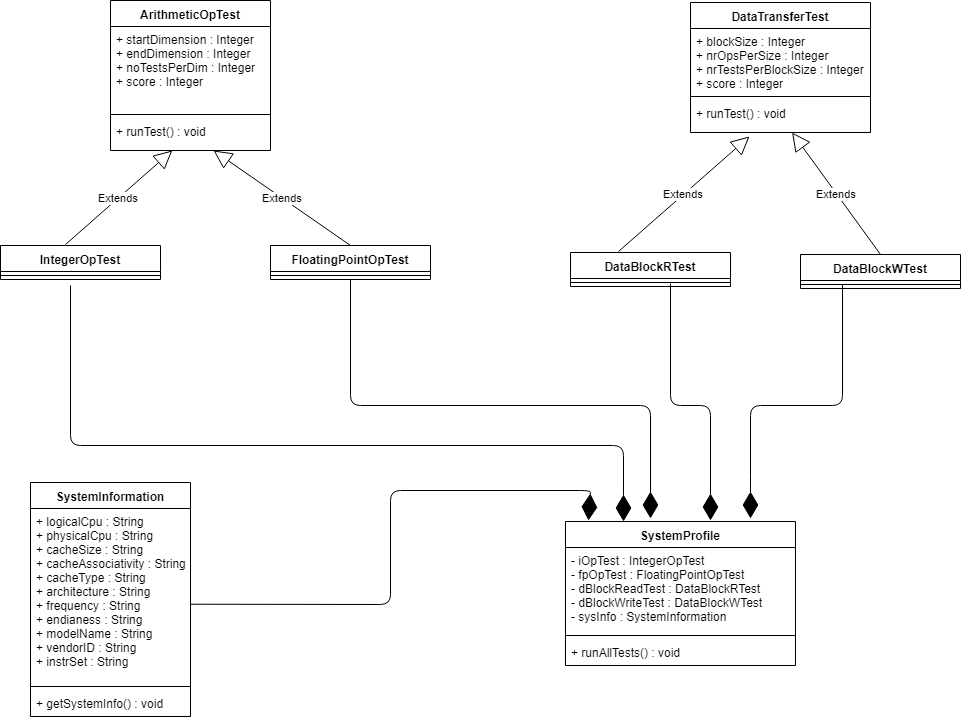

The diagram above was exported from draw.io. Its source (the exported page's mxGraphModel, read from the mxfile embedded in the PNG):
<mxGraphModel dx="1010" dy="533" grid="1" gridSize="10" guides="1" tooltips="1" connect="1" arrows="1" fold="1" page="1" pageScale="1" pageWidth="850" pageHeight="1100" math="0" shadow="0">
  <root>
    <mxCell id="0" />
    <mxCell id="1" parent="0" />
    <mxCell id="wvoKaKXp2Ouk-RYKACPv-1" value="ArithmeticOpTest" style="swimlane;fontStyle=1;align=center;verticalAlign=top;childLayout=stackLayout;horizontal=1;startSize=26;horizontalStack=0;resizeParent=1;resizeParentMax=0;resizeLast=0;collapsible=1;marginBottom=0;" vertex="1" parent="1">
      <mxGeometry x="120" y="75" width="160" height="150" as="geometry" />
    </mxCell>
    <mxCell id="wvoKaKXp2Ouk-RYKACPv-2" value="+ startDimension : Integer&#10;+ endDimension : Integer&#10;+ noTestsPerDim : Integer&#10;+ score : Integer" style="text;strokeColor=none;fillColor=none;align=left;verticalAlign=top;spacingLeft=4;spacingRight=4;overflow=hidden;rotatable=0;points=[[0,0.5],[1,0.5]];portConstraint=eastwest;" vertex="1" parent="wvoKaKXp2Ouk-RYKACPv-1">
      <mxGeometry y="26" width="160" height="84" as="geometry" />
    </mxCell>
    <mxCell id="wvoKaKXp2Ouk-RYKACPv-3" value="" style="line;strokeWidth=1;fillColor=none;align=left;verticalAlign=middle;spacingTop=-1;spacingLeft=3;spacingRight=3;rotatable=0;labelPosition=right;points=[];portConstraint=eastwest;" vertex="1" parent="wvoKaKXp2Ouk-RYKACPv-1">
      <mxGeometry y="110" width="160" height="8" as="geometry" />
    </mxCell>
    <mxCell id="wvoKaKXp2Ouk-RYKACPv-4" value="+ runTest() : void" style="text;strokeColor=none;fillColor=none;align=left;verticalAlign=top;spacingLeft=4;spacingRight=4;overflow=hidden;rotatable=0;points=[[0,0.5],[1,0.5]];portConstraint=eastwest;" vertex="1" parent="wvoKaKXp2Ouk-RYKACPv-1">
      <mxGeometry y="118" width="160" height="32" as="geometry" />
    </mxCell>
    <mxCell id="wvoKaKXp2Ouk-RYKACPv-33" value="IntegerOpTest" style="swimlane;fontStyle=1;align=center;verticalAlign=top;childLayout=stackLayout;horizontal=1;startSize=26;horizontalStack=0;resizeParent=1;resizeParentMax=0;resizeLast=0;collapsible=1;marginBottom=0;" vertex="1" parent="1">
      <mxGeometry x="10" y="320" width="160" height="34" as="geometry" />
    </mxCell>
    <mxCell id="wvoKaKXp2Ouk-RYKACPv-35" value="" style="line;strokeWidth=1;fillColor=none;align=left;verticalAlign=middle;spacingTop=-1;spacingLeft=3;spacingRight=3;rotatable=0;labelPosition=right;points=[];portConstraint=eastwest;" vertex="1" parent="wvoKaKXp2Ouk-RYKACPv-33">
      <mxGeometry y="26" width="160" height="8" as="geometry" />
    </mxCell>
    <mxCell id="wvoKaKXp2Ouk-RYKACPv-37" value="FloatingPointOpTest" style="swimlane;fontStyle=1;align=center;verticalAlign=top;childLayout=stackLayout;horizontal=1;startSize=26;horizontalStack=0;resizeParent=1;resizeParentMax=0;resizeLast=0;collapsible=1;marginBottom=0;" vertex="1" parent="1">
      <mxGeometry x="280" y="320" width="160" height="34" as="geometry" />
    </mxCell>
    <mxCell id="wvoKaKXp2Ouk-RYKACPv-39" value="" style="line;strokeWidth=1;fillColor=none;align=left;verticalAlign=middle;spacingTop=-1;spacingLeft=3;spacingRight=3;rotatable=0;labelPosition=right;points=[];portConstraint=eastwest;" vertex="1" parent="wvoKaKXp2Ouk-RYKACPv-37">
      <mxGeometry y="26" width="160" height="8" as="geometry" />
    </mxCell>
    <mxCell id="wvoKaKXp2Ouk-RYKACPv-41" value="DataTransferTest" style="swimlane;fontStyle=1;align=center;verticalAlign=top;childLayout=stackLayout;horizontal=1;startSize=26;horizontalStack=0;resizeParent=1;resizeParentMax=0;resizeLast=0;collapsible=1;marginBottom=0;" vertex="1" parent="1">
      <mxGeometry x="700" y="77" width="180" height="130" as="geometry" />
    </mxCell>
    <mxCell id="wvoKaKXp2Ouk-RYKACPv-42" value="+ blockSize : Integer&#10;+ nrOpsPerSize : Integer&#10;+ nrTestsPerBlockSize : Integer&#10;+ score : Integer&#10;" style="text;strokeColor=none;fillColor=none;align=left;verticalAlign=top;spacingLeft=4;spacingRight=4;overflow=hidden;rotatable=0;points=[[0,0.5],[1,0.5]];portConstraint=eastwest;" vertex="1" parent="wvoKaKXp2Ouk-RYKACPv-41">
      <mxGeometry y="26" width="180" height="64" as="geometry" />
    </mxCell>
    <mxCell id="wvoKaKXp2Ouk-RYKACPv-43" value="" style="line;strokeWidth=1;fillColor=none;align=left;verticalAlign=middle;spacingTop=-1;spacingLeft=3;spacingRight=3;rotatable=0;labelPosition=right;points=[];portConstraint=eastwest;" vertex="1" parent="wvoKaKXp2Ouk-RYKACPv-41">
      <mxGeometry y="90" width="180" height="8" as="geometry" />
    </mxCell>
    <mxCell id="wvoKaKXp2Ouk-RYKACPv-44" value="+ runTest() : void" style="text;strokeColor=none;fillColor=none;align=left;verticalAlign=top;spacingLeft=4;spacingRight=4;overflow=hidden;rotatable=0;points=[[0,0.5],[1,0.5]];portConstraint=eastwest;" vertex="1" parent="wvoKaKXp2Ouk-RYKACPv-41">
      <mxGeometry y="98" width="180" height="32" as="geometry" />
    </mxCell>
    <mxCell id="wvoKaKXp2Ouk-RYKACPv-45" value="DataBlockRTest" style="swimlane;fontStyle=1;align=center;verticalAlign=top;childLayout=stackLayout;horizontal=1;startSize=26;horizontalStack=0;resizeParent=1;resizeParentMax=0;resizeLast=0;collapsible=1;marginBottom=0;" vertex="1" parent="1">
      <mxGeometry x="580" y="327" width="160" height="34" as="geometry" />
    </mxCell>
    <mxCell id="wvoKaKXp2Ouk-RYKACPv-47" value="" style="line;strokeWidth=1;fillColor=none;align=left;verticalAlign=middle;spacingTop=-1;spacingLeft=3;spacingRight=3;rotatable=0;labelPosition=right;points=[];portConstraint=eastwest;" vertex="1" parent="wvoKaKXp2Ouk-RYKACPv-45">
      <mxGeometry y="26" width="160" height="8" as="geometry" />
    </mxCell>
    <mxCell id="wvoKaKXp2Ouk-RYKACPv-49" value="DataBlockWTest&#10;&#10;" style="swimlane;fontStyle=1;align=center;verticalAlign=top;childLayout=stackLayout;horizontal=1;startSize=26;horizontalStack=0;resizeParent=1;resizeParentMax=0;resizeLast=0;collapsible=1;marginBottom=0;" vertex="1" parent="1">
      <mxGeometry x="810" y="329" width="160" height="34" as="geometry" />
    </mxCell>
    <mxCell id="wvoKaKXp2Ouk-RYKACPv-51" value="" style="line;strokeWidth=1;fillColor=none;align=left;verticalAlign=middle;spacingTop=-1;spacingLeft=3;spacingRight=3;rotatable=0;labelPosition=right;points=[];portConstraint=eastwest;" vertex="1" parent="wvoKaKXp2Ouk-RYKACPv-49">
      <mxGeometry y="26" width="160" height="8" as="geometry" />
    </mxCell>
    <mxCell id="wvoKaKXp2Ouk-RYKACPv-57" value="SystemInformation" style="swimlane;fontStyle=1;align=center;verticalAlign=top;childLayout=stackLayout;horizontal=1;startSize=26;horizontalStack=0;resizeParent=1;resizeParentMax=0;resizeLast=0;collapsible=1;marginBottom=0;" vertex="1" parent="1">
      <mxGeometry x="40" y="557" width="160" height="234" as="geometry" />
    </mxCell>
    <mxCell id="wvoKaKXp2Ouk-RYKACPv-58" value="+ logicalCpu : String&#10;+ physicalCpu : String&#10;+ cacheSize : String&#10;+ cacheAssociativity : String&#10;+ cacheType : String&#10;+ architecture : String&#10;+ frequency : String&#10;+ endianess : String&#10;+ modelName : String&#10;+ vendorID : String&#10;+ instrSet : String&#10;" style="text;strokeColor=none;fillColor=none;align=left;verticalAlign=top;spacingLeft=4;spacingRight=4;overflow=hidden;rotatable=0;points=[[0,0.5],[1,0.5]];portConstraint=eastwest;" vertex="1" parent="wvoKaKXp2Ouk-RYKACPv-57">
      <mxGeometry y="26" width="160" height="174" as="geometry" />
    </mxCell>
    <mxCell id="wvoKaKXp2Ouk-RYKACPv-59" value="" style="line;strokeWidth=1;fillColor=none;align=left;verticalAlign=middle;spacingTop=-1;spacingLeft=3;spacingRight=3;rotatable=0;labelPosition=right;points=[];portConstraint=eastwest;" vertex="1" parent="wvoKaKXp2Ouk-RYKACPv-57">
      <mxGeometry y="200" width="160" height="8" as="geometry" />
    </mxCell>
    <mxCell id="wvoKaKXp2Ouk-RYKACPv-60" value="+ getSystemInfo() : void" style="text;strokeColor=none;fillColor=none;align=left;verticalAlign=top;spacingLeft=4;spacingRight=4;overflow=hidden;rotatable=0;points=[[0,0.5],[1,0.5]];portConstraint=eastwest;" vertex="1" parent="wvoKaKXp2Ouk-RYKACPv-57">
      <mxGeometry y="208" width="160" height="26" as="geometry" />
    </mxCell>
    <mxCell id="wvoKaKXp2Ouk-RYKACPv-61" value="SystemProfile" style="swimlane;fontStyle=1;align=center;verticalAlign=top;childLayout=stackLayout;horizontal=1;startSize=26;horizontalStack=0;resizeParent=1;resizeParentMax=0;resizeLast=0;collapsible=1;marginBottom=0;" vertex="1" parent="1">
      <mxGeometry x="575" y="596" width="230" height="144" as="geometry" />
    </mxCell>
    <mxCell id="wvoKaKXp2Ouk-RYKACPv-62" value="- iOpTest : IntegerOpTest&#10;- fpOpTest : FloatingPointOpTest&#10;- dBlockReadTest : DataBlockRTest&#10;- dBlockWriteTest : DataBlockWTest&#10;- sysInfo : SystemInformation&#10;" style="text;strokeColor=none;fillColor=none;align=left;verticalAlign=top;spacingLeft=4;spacingRight=4;overflow=hidden;rotatable=0;points=[[0,0.5],[1,0.5]];portConstraint=eastwest;" vertex="1" parent="wvoKaKXp2Ouk-RYKACPv-61">
      <mxGeometry y="26" width="230" height="84" as="geometry" />
    </mxCell>
    <mxCell id="wvoKaKXp2Ouk-RYKACPv-63" value="" style="line;strokeWidth=1;fillColor=none;align=left;verticalAlign=middle;spacingTop=-1;spacingLeft=3;spacingRight=3;rotatable=0;labelPosition=right;points=[];portConstraint=eastwest;" vertex="1" parent="wvoKaKXp2Ouk-RYKACPv-61">
      <mxGeometry y="110" width="230" height="8" as="geometry" />
    </mxCell>
    <mxCell id="wvoKaKXp2Ouk-RYKACPv-64" value="+ runAllTests() : void" style="text;strokeColor=none;fillColor=none;align=left;verticalAlign=top;spacingLeft=4;spacingRight=4;overflow=hidden;rotatable=0;points=[[0,0.5],[1,0.5]];portConstraint=eastwest;" vertex="1" parent="wvoKaKXp2Ouk-RYKACPv-61">
      <mxGeometry y="118" width="230" height="26" as="geometry" />
    </mxCell>
    <mxCell id="wvoKaKXp2Ouk-RYKACPv-67" value="Extends" style="endArrow=block;endSize=16;endFill=0;html=1;exitX=0.405;exitY=-0.024;exitDx=0;exitDy=0;exitPerimeter=0;" edge="1" parent="1" source="wvoKaKXp2Ouk-RYKACPv-33" target="wvoKaKXp2Ouk-RYKACPv-4">
      <mxGeometry width="160" relative="1" as="geometry">
        <mxPoint x="30" y="280" as="sourcePoint" />
        <mxPoint x="190" y="280" as="targetPoint" />
      </mxGeometry>
    </mxCell>
    <mxCell id="wvoKaKXp2Ouk-RYKACPv-68" value="Extends" style="endArrow=block;endSize=16;endFill=0;html=1;exitX=0.5;exitY=0;exitDx=0;exitDy=0;" edge="1" parent="1" source="wvoKaKXp2Ouk-RYKACPv-37" target="wvoKaKXp2Ouk-RYKACPv-4">
      <mxGeometry width="160" relative="1" as="geometry">
        <mxPoint x="240" y="260" as="sourcePoint" />
        <mxPoint x="400" y="260" as="targetPoint" />
      </mxGeometry>
    </mxCell>
    <mxCell id="wvoKaKXp2Ouk-RYKACPv-70" value="Extends" style="endArrow=block;endSize=16;endFill=0;html=1;entryX=0.327;entryY=1.131;entryDx=0;entryDy=0;entryPerimeter=0;exitX=0.298;exitY=-0.041;exitDx=0;exitDy=0;exitPerimeter=0;" edge="1" parent="1" source="wvoKaKXp2Ouk-RYKACPv-45" target="wvoKaKXp2Ouk-RYKACPv-44">
      <mxGeometry width="160" relative="1" as="geometry">
        <mxPoint x="620" y="280" as="sourcePoint" />
        <mxPoint x="780" y="280" as="targetPoint" />
      </mxGeometry>
    </mxCell>
    <mxCell id="wvoKaKXp2Ouk-RYKACPv-71" value="Extends" style="endArrow=block;endSize=16;endFill=0;html=1;exitX=0.5;exitY=0;exitDx=0;exitDy=0;" edge="1" parent="1" source="wvoKaKXp2Ouk-RYKACPv-49" target="wvoKaKXp2Ouk-RYKACPv-44">
      <mxGeometry width="160" relative="1" as="geometry">
        <mxPoint x="820" y="280" as="sourcePoint" />
        <mxPoint x="980" y="280" as="targetPoint" />
      </mxGeometry>
    </mxCell>
    <mxCell id="wvoKaKXp2Ouk-RYKACPv-72" value="" style="endArrow=diamondThin;endFill=1;endSize=24;html=1;entryX=0.25;entryY=0;entryDx=0;entryDy=0;" edge="1" parent="1" target="wvoKaKXp2Ouk-RYKACPv-61">
      <mxGeometry width="160" relative="1" as="geometry">
        <mxPoint x="80" y="360" as="sourcePoint" />
        <mxPoint x="470" y="470" as="targetPoint" />
        <Array as="points">
          <mxPoint x="80" y="520" />
          <mxPoint x="633" y="520" />
        </Array>
      </mxGeometry>
    </mxCell>
    <mxCell id="wvoKaKXp2Ouk-RYKACPv-76" value="" style="endArrow=diamondThin;endFill=1;endSize=24;html=1;entryX=0.1;entryY=-0.006;entryDx=0;entryDy=0;entryPerimeter=0;" edge="1" parent="1" target="wvoKaKXp2Ouk-RYKACPv-61">
      <mxGeometry width="160" relative="1" as="geometry">
        <mxPoint x="200" y="678.7323943661972" as="sourcePoint" />
        <mxPoint x="599" y="590" as="targetPoint" />
        <Array as="points">
          <mxPoint x="400" y="679" />
          <mxPoint x="400" y="565" />
          <mxPoint x="600" y="565" />
        </Array>
      </mxGeometry>
    </mxCell>
    <mxCell id="wvoKaKXp2Ouk-RYKACPv-77" value="" style="endArrow=diamondThin;endFill=1;endSize=24;html=1;exitX=0.5;exitY=1;exitDx=0;exitDy=0;" edge="1" parent="1" source="wvoKaKXp2Ouk-RYKACPv-37">
      <mxGeometry width="160" relative="1" as="geometry">
        <mxPoint x="510" y="440" as="sourcePoint" />
        <mxPoint x="660" y="593" as="targetPoint" />
        <Array as="points">
          <mxPoint x="360" y="480" />
          <mxPoint x="660" y="480" />
        </Array>
      </mxGeometry>
    </mxCell>
    <mxCell id="wvoKaKXp2Ouk-RYKACPv-79" value="" style="endArrow=diamondThin;endFill=1;endSize=24;html=1;exitX=0.623;exitY=0.575;exitDx=0;exitDy=0;exitPerimeter=0;" edge="1" parent="1" source="wvoKaKXp2Ouk-RYKACPv-47">
      <mxGeometry width="160" relative="1" as="geometry">
        <mxPoint x="630" y="450" as="sourcePoint" />
        <mxPoint x="720" y="595" as="targetPoint" />
        <Array as="points">
          <mxPoint x="680" y="480" />
          <mxPoint x="720" y="480" />
        </Array>
      </mxGeometry>
    </mxCell>
    <mxCell id="wvoKaKXp2Ouk-RYKACPv-80" value="" style="endArrow=diamondThin;endFill=1;endSize=24;html=1;exitX=0.26;exitY=0.525;exitDx=0;exitDy=0;exitPerimeter=0;" edge="1" parent="1" source="wvoKaKXp2Ouk-RYKACPv-51">
      <mxGeometry width="160" relative="1" as="geometry">
        <mxPoint x="790" y="450" as="sourcePoint" />
        <mxPoint x="760" y="593" as="targetPoint" />
        <Array as="points">
          <mxPoint x="852" y="480" />
          <mxPoint x="760" y="480" />
          <mxPoint x="760" y="560" />
        </Array>
      </mxGeometry>
    </mxCell>
  </root>
</mxGraphModel>